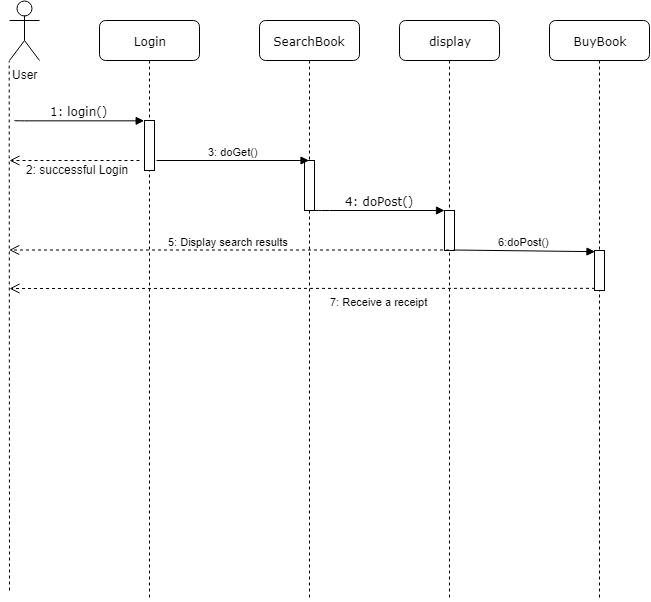

The diagram above was exported from draw.io. Its source (the exported page's mxGraphModel, read from the mxfile embedded in the PNG):
<mxGraphModel dx="1162" dy="623" grid="1" gridSize="10" guides="1" tooltips="1" connect="1" arrows="1" fold="1" page="1" pageScale="1" pageWidth="1100" pageHeight="850" background="#ffffff" math="0" shadow="0">
  <root>
    <mxCell id="0" />
    <mxCell id="1" parent="0" />
    <mxCell id="7baba1c4bc27f4b0-2" value="Login" style="shape=umlLifeline;perimeter=lifelinePerimeter;whiteSpace=wrap;html=1;container=1;collapsible=0;recursiveResize=0;outlineConnect=0;rounded=1;shadow=0;comic=0;labelBackgroundColor=none;strokeColor=#000000;strokeWidth=1;fillColor=#FFFFFF;fontFamily=Verdana;fontSize=12;fontColor=#000000;align=center;" parent="1" vertex="1">
      <mxGeometry x="240" y="80" width="100" height="580" as="geometry" />
    </mxCell>
    <mxCell id="7baba1c4bc27f4b0-10" value="" style="html=1;points=[];perimeter=orthogonalPerimeter;rounded=0;shadow=0;comic=0;labelBackgroundColor=none;strokeColor=#000000;strokeWidth=1;fillColor=#FFFFFF;fontFamily=Verdana;fontSize=12;fontColor=#000000;align=center;" parent="7baba1c4bc27f4b0-2" vertex="1">
      <mxGeometry x="45" y="100" width="10" height="50" as="geometry" />
    </mxCell>
    <mxCell id="7baba1c4bc27f4b0-3" value="SearchBook" style="shape=umlLifeline;perimeter=lifelinePerimeter;whiteSpace=wrap;html=1;container=1;collapsible=0;recursiveResize=0;outlineConnect=0;rounded=1;shadow=0;comic=0;labelBackgroundColor=none;strokeColor=#000000;strokeWidth=1;fillColor=#FFFFFF;fontFamily=Verdana;fontSize=12;fontColor=#000000;align=center;" parent="1" vertex="1">
      <mxGeometry x="400" y="80" width="100" height="580" as="geometry" />
    </mxCell>
    <mxCell id="7baba1c4bc27f4b0-13" value="" style="html=1;points=[];perimeter=orthogonalPerimeter;rounded=0;shadow=0;comic=0;labelBackgroundColor=none;strokeColor=#000000;strokeWidth=1;fillColor=#FFFFFF;fontFamily=Verdana;fontSize=12;fontColor=#000000;align=center;" parent="7baba1c4bc27f4b0-3" vertex="1">
      <mxGeometry x="45" y="140" width="10" height="50" as="geometry" />
    </mxCell>
    <mxCell id="7baba1c4bc27f4b0-4" value="display" style="shape=umlLifeline;perimeter=lifelinePerimeter;whiteSpace=wrap;html=1;container=1;collapsible=0;recursiveResize=0;outlineConnect=0;rounded=1;shadow=0;comic=0;labelBackgroundColor=none;strokeColor=#000000;strokeWidth=1;fillColor=#FFFFFF;fontFamily=Verdana;fontSize=12;fontColor=#000000;align=center;" parent="1" vertex="1">
      <mxGeometry x="540" y="80" width="100" height="580" as="geometry" />
    </mxCell>
    <mxCell id="7baba1c4bc27f4b0-16" value="" style="html=1;points=[];perimeter=orthogonalPerimeter;rounded=0;shadow=0;comic=0;labelBackgroundColor=none;strokeColor=#000000;strokeWidth=1;fillColor=#FFFFFF;fontFamily=Verdana;fontSize=12;fontColor=#000000;align=center;" parent="1" vertex="1">
      <mxGeometry x="585" y="270" width="10" height="40" as="geometry" />
    </mxCell>
    <mxCell id="7baba1c4bc27f4b0-17" value="4: doPost()" style="html=1;verticalAlign=bottom;endArrow=block;labelBackgroundColor=none;fontFamily=Verdana;fontSize=12;edgeStyle=elbowEdgeStyle;elbow=vertical;" parent="1" source="7baba1c4bc27f4b0-13" target="7baba1c4bc27f4b0-16" edge="1">
      <mxGeometry relative="1" as="geometry">
        <mxPoint x="510" y="220" as="sourcePoint" />
        <Array as="points">
          <mxPoint x="460" y="270" />
          <mxPoint x="490" y="300" />
          <mxPoint x="460" y="240" />
        </Array>
      </mxGeometry>
    </mxCell>
    <mxCell id="7baba1c4bc27f4b0-11" value="1: login()" style="html=1;verticalAlign=bottom;endArrow=block;entryX=0;entryY=0;labelBackgroundColor=none;fontFamily=Verdana;fontSize=12;edgeStyle=elbowEdgeStyle;elbow=vertical;" parent="1" target="7baba1c4bc27f4b0-10" edge="1">
      <mxGeometry relative="1" as="geometry">
        <mxPoint x="155" y="180" as="sourcePoint" />
      </mxGeometry>
    </mxCell>
    <mxCell id="Tns_9vPzrml43IrZCWns-2" value="2: successful Login" style="text;html=1;resizable=0;points=[];autosize=1;align=left;verticalAlign=top;spacingTop=-4;" vertex="1" parent="1">
      <mxGeometry x="165" y="220" width="120" height="20" as="geometry" />
    </mxCell>
    <mxCell id="Tns_9vPzrml43IrZCWns-5" value="3: doGet()" style="html=1;verticalAlign=bottom;endArrow=block;" edge="1" parent="1" target="7baba1c4bc27f4b0-3">
      <mxGeometry width="80" relative="1" as="geometry">
        <mxPoint x="297" y="220" as="sourcePoint" />
        <mxPoint x="443" y="255" as="targetPoint" />
      </mxGeometry>
    </mxCell>
    <mxCell id="Tns_9vPzrml43IrZCWns-6" value="5: Display search results" style="html=1;verticalAlign=bottom;endArrow=open;dashed=1;endSize=8;" edge="1" parent="1">
      <mxGeometry x="0.0004" relative="1" as="geometry">
        <mxPoint x="589.5" y="309.5" as="sourcePoint" />
        <mxPoint x="149.66666666666652" y="309.5" as="targetPoint" />
        <mxPoint as="offset" />
      </mxGeometry>
    </mxCell>
    <mxCell id="Tns_9vPzrml43IrZCWns-7" value="User" style="shape=umlActor;verticalLabelPosition=bottom;labelBackgroundColor=#ffffff;verticalAlign=top;html=1;" vertex="1" parent="1">
      <mxGeometry x="150" y="60" width="30" height="60" as="geometry" />
    </mxCell>
    <mxCell id="Tns_9vPzrml43IrZCWns-10" value="" style="endArrow=none;dashed=1;html=1;entryX=0;entryY=1;entryDx=0;entryDy=0;entryPerimeter=0;" edge="1" parent="1" target="Tns_9vPzrml43IrZCWns-7">
      <mxGeometry width="50" height="50" relative="1" as="geometry">
        <mxPoint x="150" y="650" as="sourcePoint" />
        <mxPoint x="190" y="680" as="targetPoint" />
      </mxGeometry>
    </mxCell>
    <mxCell id="Tns_9vPzrml43IrZCWns-11" value="BuyBook" style="shape=umlLifeline;perimeter=lifelinePerimeter;whiteSpace=wrap;html=1;container=1;collapsible=0;recursiveResize=0;outlineConnect=0;rounded=1;shadow=0;comic=0;labelBackgroundColor=none;strokeColor=#000000;strokeWidth=1;fillColor=#FFFFFF;fontFamily=Verdana;fontSize=12;fontColor=#000000;align=center;" vertex="1" parent="1">
      <mxGeometry x="690" y="80" width="100" height="580" as="geometry" />
    </mxCell>
    <mxCell id="Tns_9vPzrml43IrZCWns-16" value="" style="html=1;points=[];perimeter=orthogonalPerimeter;rounded=0;shadow=0;comic=0;labelBackgroundColor=none;strokeColor=#000000;strokeWidth=1;fillColor=#FFFFFF;fontFamily=Verdana;fontSize=12;fontColor=#000000;align=center;" vertex="1" parent="Tns_9vPzrml43IrZCWns-11">
      <mxGeometry x="45" y="230" width="10" height="40" as="geometry" />
    </mxCell>
    <mxCell id="Tns_9vPzrml43IrZCWns-15" value="" style="html=1;verticalAlign=bottom;endArrow=open;dashed=1;endSize=8;" edge="1" parent="1">
      <mxGeometry relative="1" as="geometry">
        <mxPoint x="280" y="220" as="sourcePoint" />
        <mxPoint x="150" y="220" as="targetPoint" />
      </mxGeometry>
    </mxCell>
    <mxCell id="Tns_9vPzrml43IrZCWns-12" value="6:doPost()" style="html=1;verticalAlign=bottom;endArrow=block;exitX=0.883;exitY=0.988;exitDx=0;exitDy=0;exitPerimeter=0;entryX=0.05;entryY=0.029;entryDx=0;entryDy=0;entryPerimeter=0;" edge="1" parent="1" source="7baba1c4bc27f4b0-16" target="Tns_9vPzrml43IrZCWns-16">
      <mxGeometry width="80" relative="1" as="geometry">
        <mxPoint x="610" y="300" as="sourcePoint" />
        <mxPoint x="690" y="300" as="targetPoint" />
      </mxGeometry>
    </mxCell>
    <mxCell id="Tns_9vPzrml43IrZCWns-17" value="7: Receive a receipt" style="html=1;verticalAlign=bottom;endArrow=open;dashed=1;endSize=8;exitX=0.05;exitY=0.946;exitDx=0;exitDy=0;exitPerimeter=0;" edge="1" parent="1" source="Tns_9vPzrml43IrZCWns-16">
      <mxGeometry x="-0.2639" y="22" relative="1" as="geometry">
        <mxPoint x="740" y="340" as="sourcePoint" />
        <mxPoint x="150" y="348" as="targetPoint" />
        <mxPoint as="offset" />
      </mxGeometry>
    </mxCell>
  </root>
</mxGraphModel>